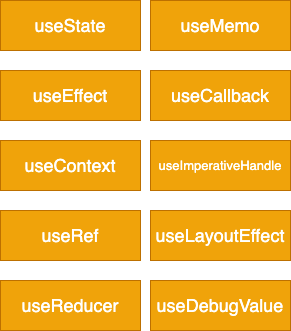

The diagram above was exported from draw.io. Its source (the exported page's mxGraphModel, read from the mxfile embedded in the PNG):
<mxGraphModel dx="702" dy="540" grid="1" gridSize="10" guides="1" tooltips="1" connect="1" arrows="1" fold="1" page="1" pageScale="1" pageWidth="827" pageHeight="1169" math="0" shadow="0">
  <root>
    <mxCell id="0" />
    <mxCell id="1" parent="0" />
    <mxCell id="gBcsxv4JEA-I9QYI5unI-1" value="&lt;font style=&quot;font-size: 18px&quot;&gt;useState&lt;/font&gt;" style="rounded=0;whiteSpace=wrap;html=1;fillColor=#f0a30a;strokeColor=#BD7000;fontColor=#ffffff;" vertex="1" parent="1">
      <mxGeometry y="100" width="140" height="50" as="geometry" />
    </mxCell>
    <mxCell id="gBcsxv4JEA-I9QYI5unI-2" value="&lt;font style=&quot;font-size: 18px&quot;&gt;useEffect&lt;/font&gt;" style="rounded=0;whiteSpace=wrap;html=1;fillColor=#f0a30a;strokeColor=#BD7000;fontColor=#ffffff;" vertex="1" parent="1">
      <mxGeometry y="170" width="140" height="50" as="geometry" />
    </mxCell>
    <mxCell id="gBcsxv4JEA-I9QYI5unI-3" value="&lt;span style=&quot;font-size: 18px&quot;&gt;useContext&lt;/span&gt;" style="rounded=0;whiteSpace=wrap;html=1;fillColor=#f0a30a;strokeColor=#BD7000;fontColor=#ffffff;" vertex="1" parent="1">
      <mxGeometry y="240" width="140" height="50" as="geometry" />
    </mxCell>
    <mxCell id="gBcsxv4JEA-I9QYI5unI-4" value="&lt;span style=&quot;font-size: 18px&quot;&gt;useRef&lt;/span&gt;" style="rounded=0;whiteSpace=wrap;html=1;fillColor=#f0a30a;strokeColor=#BD7000;fontColor=#ffffff;" vertex="1" parent="1">
      <mxGeometry y="310" width="140" height="50" as="geometry" />
    </mxCell>
    <mxCell id="gBcsxv4JEA-I9QYI5unI-5" value="&lt;span style=&quot;font-size: 18px&quot;&gt;useReducer&lt;/span&gt;" style="rounded=0;whiteSpace=wrap;html=1;fillColor=#f0a30a;strokeColor=#BD7000;fontColor=#ffffff;" vertex="1" parent="1">
      <mxGeometry y="380" width="140" height="50" as="geometry" />
    </mxCell>
    <mxCell id="gBcsxv4JEA-I9QYI5unI-6" value="&lt;span style=&quot;font-size: 18px&quot;&gt;useCallback&lt;/span&gt;" style="rounded=0;whiteSpace=wrap;html=1;fillColor=#f0a30a;strokeColor=#BD7000;fontColor=#ffffff;" vertex="1" parent="1">
      <mxGeometry x="150" y="170" width="140" height="50" as="geometry" />
    </mxCell>
    <mxCell id="gBcsxv4JEA-I9QYI5unI-7" value="&lt;span style=&quot;font-size: 18px&quot;&gt;useMemo&lt;/span&gt;" style="rounded=0;whiteSpace=wrap;html=1;fillColor=#f0a30a;strokeColor=#BD7000;fontColor=#ffffff;" vertex="1" parent="1">
      <mxGeometry x="150" y="100" width="140" height="50" as="geometry" />
    </mxCell>
    <mxCell id="gBcsxv4JEA-I9QYI5unI-8" value="&lt;font style=&quot;font-size: 13px&quot;&gt;useImperativeHandle&lt;/font&gt;" style="rounded=0;whiteSpace=wrap;html=1;fillColor=#f0a30a;strokeColor=#BD7000;fontColor=#ffffff;" vertex="1" parent="1">
      <mxGeometry x="150" y="240" width="140" height="50" as="geometry" />
    </mxCell>
    <mxCell id="gBcsxv4JEA-I9QYI5unI-9" value="&lt;span style=&quot;font-size: 18px&quot;&gt;useDebugValue&lt;/span&gt;" style="rounded=0;whiteSpace=wrap;html=1;fillColor=#f0a30a;strokeColor=#BD7000;fontColor=#ffffff;" vertex="1" parent="1">
      <mxGeometry x="150" y="380" width="140" height="50" as="geometry" />
    </mxCell>
    <mxCell id="gBcsxv4JEA-I9QYI5unI-10" value="&lt;span style=&quot;font-size: 18px&quot;&gt;useLayoutEffect&lt;/span&gt;" style="rounded=0;whiteSpace=wrap;html=1;fillColor=#f0a30a;strokeColor=#BD7000;fontColor=#ffffff;" vertex="1" parent="1">
      <mxGeometry x="150" y="310" width="140" height="50" as="geometry" />
    </mxCell>
  </root>
</mxGraphModel>